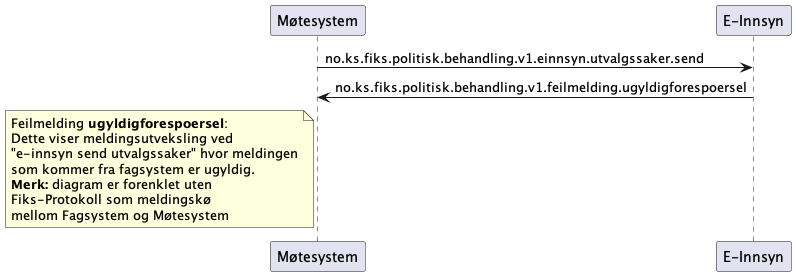

The diagram above was rendered by PlantUML. Its source (embedded in the PNG):
@startuml
participant Møtesystem as "Møtesystem"
participant EInnsyn as "E-Innsyn"

Møtesystem -> EInnsyn : no.ks.fiks.politisk.behandling.v1.einnsyn.utvalgssaker.send
Møtesystem <- EInnsyn : no.ks.fiks.politisk.behandling.v1.feilmelding.ugyldigforespoersel

note left of Møtesystem
Feilmelding **ugyldigforespoersel**:
Dette viser meldingsutveksling ved
"e-innsyn send utvalgssaker" hvor meldingen
som kommer fra fagsystem er ugyldig.
**Merk:** diagram er forenklet uten
Fiks-Protokoll som meldingskø
mellom Fagsystem og Møtesystem
end note

@enduml